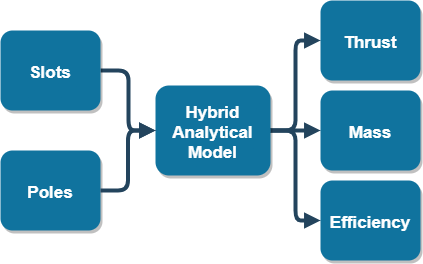

The diagram above was exported from draw.io. Its source (the exported page's mxGraphModel, read from the mxfile embedded in the PNG):
<mxGraphModel dx="1422" dy="734" grid="1" gridSize="10" guides="1" tooltips="1" connect="1" arrows="1" fold="1" page="1" pageScale="1.5" pageWidth="1169" pageHeight="827" background="none" math="0" shadow="0">
  <root>
    <mxCell id="0" />
    <mxCell id="1" parent="0" />
    <mxCell id="VRSRgP2U1mes7Z-Ab5ff-67" value="" style="edgeStyle=elbowEdgeStyle;strokeWidth=4;endArrow=block;endFill=1;fontStyle=1;strokeColor=#23445D;entryX=0;entryY=0.5;entryDx=0;entryDy=0;exitX=1;exitY=0.5;exitDx=0;exitDy=0;" parent="1" source="VRSRgP2U1mes7Z-Ab5ff-58" target="VRSRgP2U1mes7Z-Ab5ff-63" edge="1">
      <mxGeometry x="-910" y="-197.25" width="100" height="100" as="geometry">
        <mxPoint x="60.00000000000023" y="140" as="sourcePoint" />
        <mxPoint x="130.00000000000023" y="140" as="targetPoint" />
      </mxGeometry>
    </mxCell>
    <mxCell id="VRSRgP2U1mes7Z-Ab5ff-69" value="" style="edgeStyle=elbowEdgeStyle;strokeWidth=4;endArrow=block;endFill=1;fontStyle=1;strokeColor=#23445D;entryX=0;entryY=0.5;entryDx=0;entryDy=0;exitX=1;exitY=0.5;exitDx=0;exitDy=0;" parent="1" source="VRSRgP2U1mes7Z-Ab5ff-58" target="VRSRgP2U1mes7Z-Ab5ff-60" edge="1">
      <mxGeometry x="-900" y="-187.25" width="100" height="100" as="geometry">
        <mxPoint x="280" y="140" as="sourcePoint" />
        <mxPoint x="330" y="140" as="targetPoint" />
      </mxGeometry>
    </mxCell>
    <mxCell id="VRSRgP2U1mes7Z-Ab5ff-70" value="" style="edgeStyle=elbowEdgeStyle;strokeWidth=4;endArrow=block;endFill=1;fontStyle=1;strokeColor=#23445D;entryX=0;entryY=0.5;entryDx=0;entryDy=0;exitX=1;exitY=0.5;exitDx=0;exitDy=0;" parent="1" source="VRSRgP2U1mes7Z-Ab5ff-58" target="VRSRgP2U1mes7Z-Ab5ff-61" edge="1">
      <mxGeometry x="-930" y="-37.25" width="100" height="100" as="geometry">
        <mxPoint x="240" y="280" as="sourcePoint" />
        <mxPoint x="290" y="190" as="targetPoint" />
      </mxGeometry>
    </mxCell>
    <mxCell id="VRSRgP2U1mes7Z-Ab5ff-58" value="Hybrid&#10;Analytical&#10;Model" style="rounded=1;fillColor=#10739E;strokeColor=none;shadow=1;gradientColor=none;fontStyle=1;fontColor=#FFFFFF;fontSize=17;" parent="1" vertex="1">
      <mxGeometry x="155" y="85" width="115" height="90" as="geometry" />
    </mxCell>
    <mxCell id="VRSRgP2U1mes7Z-Ab5ff-60" value="Thrust" style="rounded=1;fillColor=#10739E;strokeColor=none;shadow=1;gradientColor=none;fontStyle=1;fontColor=#FFFFFF;fontSize=17;" parent="1" vertex="1">
      <mxGeometry x="320" width="100" height="80" as="geometry" />
    </mxCell>
    <mxCell id="VRSRgP2U1mes7Z-Ab5ff-61" value="Efficiency" style="rounded=1;fillColor=#10739E;strokeColor=none;shadow=1;gradientColor=none;fontStyle=1;fontColor=#FFFFFF;fontSize=17;" parent="1" vertex="1">
      <mxGeometry x="320" y="180" width="100" height="80" as="geometry" />
    </mxCell>
    <mxCell id="VRSRgP2U1mes7Z-Ab5ff-63" value="Mass" style="rounded=1;fillColor=#10739E;strokeColor=none;shadow=1;gradientColor=none;fontStyle=1;fontColor=#FFFFFF;fontSize=17;" parent="1" vertex="1">
      <mxGeometry x="320" y="90" width="100" height="80" as="geometry" />
    </mxCell>
    <mxCell id="VRSRgP2U1mes7Z-Ab5ff-65" value="" style="edgeStyle=elbowEdgeStyle;strokeWidth=4;endArrow=block;endFill=1;fontStyle=1;strokeColor=#23445D;entryX=0;entryY=0.5;entryDx=0;entryDy=0;exitX=1;exitY=0.5;exitDx=0;exitDy=0;" parent="1" source="VRSRgP2U1mes7Z-Ab5ff-71" target="VRSRgP2U1mes7Z-Ab5ff-58" edge="1">
      <mxGeometry x="-920" y="-207.25" width="100" height="100" as="geometry">
        <mxPoint x="140" y="70" as="sourcePoint" />
        <mxPoint x="38" y="187.25" as="targetPoint" />
      </mxGeometry>
    </mxCell>
    <mxCell id="VRSRgP2U1mes7Z-Ab5ff-71" value="Slots" style="rounded=1;fillColor=#10739E;strokeColor=none;shadow=1;gradientColor=none;fontStyle=1;fontColor=#FFFFFF;fontSize=17;" parent="1" vertex="1">
      <mxGeometry y="30" width="100" height="80" as="geometry" />
    </mxCell>
    <mxCell id="VRSRgP2U1mes7Z-Ab5ff-72" value="Poles" style="rounded=1;fillColor=#10739E;strokeColor=none;shadow=1;gradientColor=none;fontStyle=1;fontColor=#FFFFFF;fontSize=17;" parent="1" vertex="1">
      <mxGeometry y="150" width="100" height="80" as="geometry" />
    </mxCell>
    <mxCell id="VRSRgP2U1mes7Z-Ab5ff-73" value="" style="edgeStyle=orthogonalEdgeStyle;elbow=vertical;strokeWidth=4;endArrow=block;endFill=1;fontStyle=1;strokeColor=#23445D;entryX=0;entryY=0.5;entryDx=0;entryDy=0;exitX=1;exitY=0.5;exitDx=0;exitDy=0;" parent="1" source="VRSRgP2U1mes7Z-Ab5ff-72" target="VRSRgP2U1mes7Z-Ab5ff-58" edge="1">
      <mxGeometry x="-990" y="-770" width="100" height="100" as="geometry">
        <mxPoint x="110" y="80" as="sourcePoint" />
        <mxPoint x="165" y="140" as="targetPoint" />
      </mxGeometry>
    </mxCell>
  </root>
</mxGraphModel>